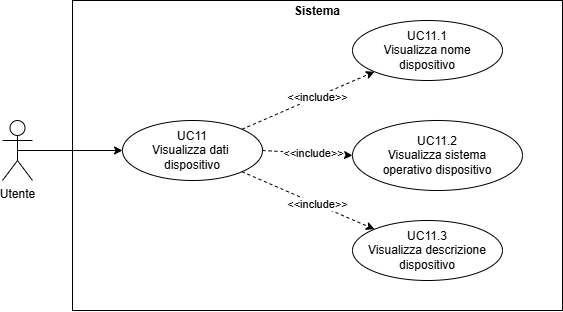

The diagram above was exported from draw.io. Its source (the exported page's mxGraphModel, read from the mxfile embedded in the PNG):
<mxGraphModel dx="1178" dy="626" grid="1" gridSize="10" guides="1" tooltips="1" connect="1" arrows="1" fold="1" page="1" pageScale="1" pageWidth="827" pageHeight="1169" math="0" shadow="0">
  <root>
    <mxCell id="0" />
    <mxCell id="1" parent="0" />
    <mxCell id="ZH-SAstOPamWsCj1pwTK-1" parent="1" style="verticalAlign=top;align=left;overflow=fill;html=1;whiteSpace=wrap;fontColor=#000000;" value="&lt;p style=&quot;margin:0px;margin-top:4px;text-align:center;&quot;&gt;&lt;b&gt;Sistema&lt;/b&gt;&lt;/p&gt;" vertex="1">
      <mxGeometry height="310" width="490" x="210" y="220" as="geometry" />
    </mxCell>
    <mxCell id="ZH-SAstOPamWsCj1pwTK-2" edge="1" parent="1" source="ZH-SAstOPamWsCj1pwTK-3" style="edgeStyle=orthogonalEdgeStyle;rounded=0;orthogonalLoop=1;jettySize=auto;html=1;exitX=0.5;exitY=0.5;exitDx=0;exitDy=0;exitPerimeter=0;entryX=0;entryY=0.5;entryDx=0;entryDy=0;" target="ZH-SAstOPamWsCj1pwTK-6">
      <mxGeometry relative="1" as="geometry" />
    </mxCell>
    <mxCell id="ZH-SAstOPamWsCj1pwTK-3" parent="1" style="shape=umlActor;verticalLabelPosition=bottom;verticalAlign=top;html=1;outlineConnect=0;" value="Utente" vertex="1">
      <mxGeometry height="60" width="30" x="140" y="340" as="geometry" />
    </mxCell>
    <mxCell id="ZH-SAstOPamWsCj1pwTK-4" edge="1" parent="1" source="ZH-SAstOPamWsCj1pwTK-6" style="rounded=0;orthogonalLoop=1;jettySize=auto;html=1;exitX=1;exitY=0;exitDx=0;exitDy=0;entryX=0;entryY=1;entryDx=0;entryDy=0;dashed=1;endArrow=classic;endFill=1;" target="ZH-SAstOPamWsCj1pwTK-7">
      <mxGeometry relative="1" as="geometry">
        <Array as="points" />
      </mxGeometry>
    </mxCell>
    <mxCell id="ZH-SAstOPamWsCj1pwTK-5" connectable="0" parent="ZH-SAstOPamWsCj1pwTK-4" style="edgeLabel;html=1;align=center;verticalAlign=middle;resizable=0;points=[];" value="&amp;lt;&amp;lt;include&amp;gt;&amp;gt;" vertex="1">
      <mxGeometry relative="1" x="0.1283" as="geometry">
        <mxPoint as="offset" />
      </mxGeometry>
    </mxCell>
    <mxCell id="ZH-SAstOPamWsCj1pwTK-6" parent="1" style="ellipse;html=1;whiteSpace=wrap;" value="UC11&lt;div&gt;Visualizza dati&amp;nbsp;&lt;/div&gt;&lt;div&gt;dispositivo&lt;/div&gt;" vertex="1">
      <mxGeometry height="60" width="140" x="260" y="340" as="geometry" />
    </mxCell>
    <mxCell id="ZH-SAstOPamWsCj1pwTK-7" parent="1" style="ellipse;html=1;whiteSpace=wrap;" value="UC11.1&lt;div&gt;&lt;div&gt;Visualizza nome&lt;/div&gt;&lt;div&gt;dispositivo&lt;/div&gt;&lt;/div&gt;" vertex="1">
      <mxGeometry height="60" width="150" x="490" y="240" as="geometry" />
    </mxCell>
    <mxCell id="ZH-SAstOPamWsCj1pwTK-8" parent="1" style="ellipse;html=1;whiteSpace=wrap;" value="UC11.2&lt;div&gt;&lt;div&gt;Visualizza sistema operativo&amp;nbsp;&lt;span style=&quot;background-color: transparent; color: light-dark(rgb(0, 0, 0), rgb(255, 255, 255));&quot;&gt;dispositivo&lt;/span&gt;&lt;/div&gt;&lt;/div&gt;" vertex="1">
      <mxGeometry height="70" width="170" x="490" y="340" as="geometry" />
    </mxCell>
    <mxCell id="ZH-SAstOPamWsCj1pwTK-9" parent="1" style="ellipse;html=1;whiteSpace=wrap;" value="UC11.3&lt;div&gt;&lt;div&gt;Visualizza descrizione&lt;/div&gt;&lt;div&gt;dispositivo&lt;/div&gt;&lt;/div&gt;" vertex="1">
      <mxGeometry height="60" width="150" x="490" y="440" as="geometry" />
    </mxCell>
    <mxCell id="ZH-SAstOPamWsCj1pwTK-10" edge="1" parent="1" source="ZH-SAstOPamWsCj1pwTK-6" style="rounded=0;orthogonalLoop=1;jettySize=auto;html=1;exitX=1;exitY=0.5;exitDx=0;exitDy=0;entryX=0;entryY=0.5;entryDx=0;entryDy=0;dashed=1;endArrow=classic;endFill=1;" target="ZH-SAstOPamWsCj1pwTK-8">
      <mxGeometry relative="1" as="geometry">
        <Array as="points" />
        <mxPoint x="430" y="368" as="sourcePoint" />
        <mxPoint x="532" y="330" as="targetPoint" />
      </mxGeometry>
    </mxCell>
    <mxCell id="ZH-SAstOPamWsCj1pwTK-11" connectable="0" parent="ZH-SAstOPamWsCj1pwTK-10" style="edgeLabel;html=1;align=center;verticalAlign=middle;resizable=0;points=[];" value="&amp;lt;&amp;lt;include&amp;gt;&amp;gt;" vertex="1">
      <mxGeometry relative="1" x="0.1283" as="geometry">
        <mxPoint as="offset" />
      </mxGeometry>
    </mxCell>
    <mxCell id="ZH-SAstOPamWsCj1pwTK-12" edge="1" parent="1" source="ZH-SAstOPamWsCj1pwTK-6" style="rounded=0;orthogonalLoop=1;jettySize=auto;html=1;exitX=1;exitY=1;exitDx=0;exitDy=0;entryX=0;entryY=0;entryDx=0;entryDy=0;dashed=1;endArrow=classic;endFill=1;" target="ZH-SAstOPamWsCj1pwTK-9">
      <mxGeometry relative="1" as="geometry">
        <Array as="points" />
        <mxPoint x="440" y="390" as="sourcePoint" />
        <mxPoint x="530" y="390" as="targetPoint" />
      </mxGeometry>
    </mxCell>
    <mxCell id="ZH-SAstOPamWsCj1pwTK-13" connectable="0" parent="ZH-SAstOPamWsCj1pwTK-12" style="edgeLabel;html=1;align=center;verticalAlign=middle;resizable=0;points=[];" value="&amp;lt;&amp;lt;include&amp;gt;&amp;gt;" vertex="1">
      <mxGeometry relative="1" x="0.1283" as="geometry">
        <mxPoint as="offset" />
      </mxGeometry>
    </mxCell>
  </root>
</mxGraphModel>